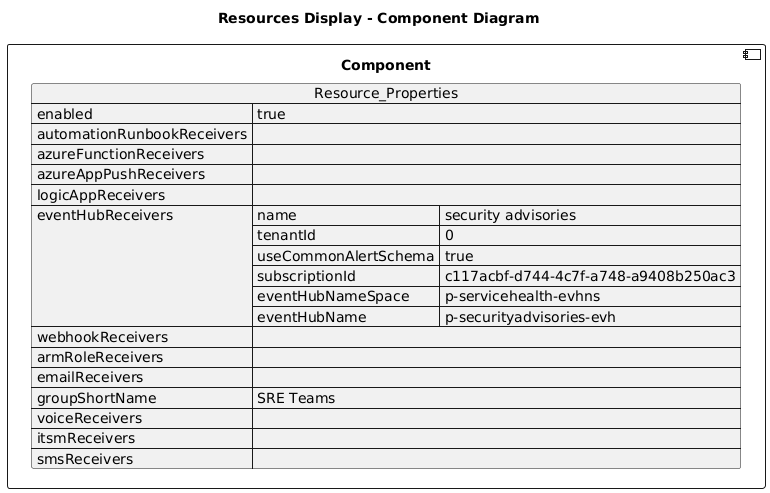

The diagram above was rendered by PlantUML. Its source (embedded in the PNG):
@startuml

title Resources Display - Component Diagram

component Component {

json  Resource_Properties {
  "enabled": true,
  "automationRunbookReceivers": [],
  "azureFunctionReceivers": [],
  "azureAppPushReceivers": [],
  "logicAppReceivers": [],
  "eventHubReceivers": [
    {
      "name": "security advisories",
      "tenantId": "0",
      "useCommonAlertSchema": true,
      "subscriptionId": "c117acbf-d744-4c7f-a748-a9408b250ac3",
      "eventHubNameSpace": "p-servicehealth-evhns",
      "eventHubName": "p-securityadvisories-evh"
    }
  ],
  "webhookReceivers": [],
  "armRoleReceivers": [],
  "emailReceivers": [],
  "groupShortName": "SRE Teams",
  "voiceReceivers": [],
  "itsmReceivers": [],
  "smsReceivers": []
}
}
@enduml